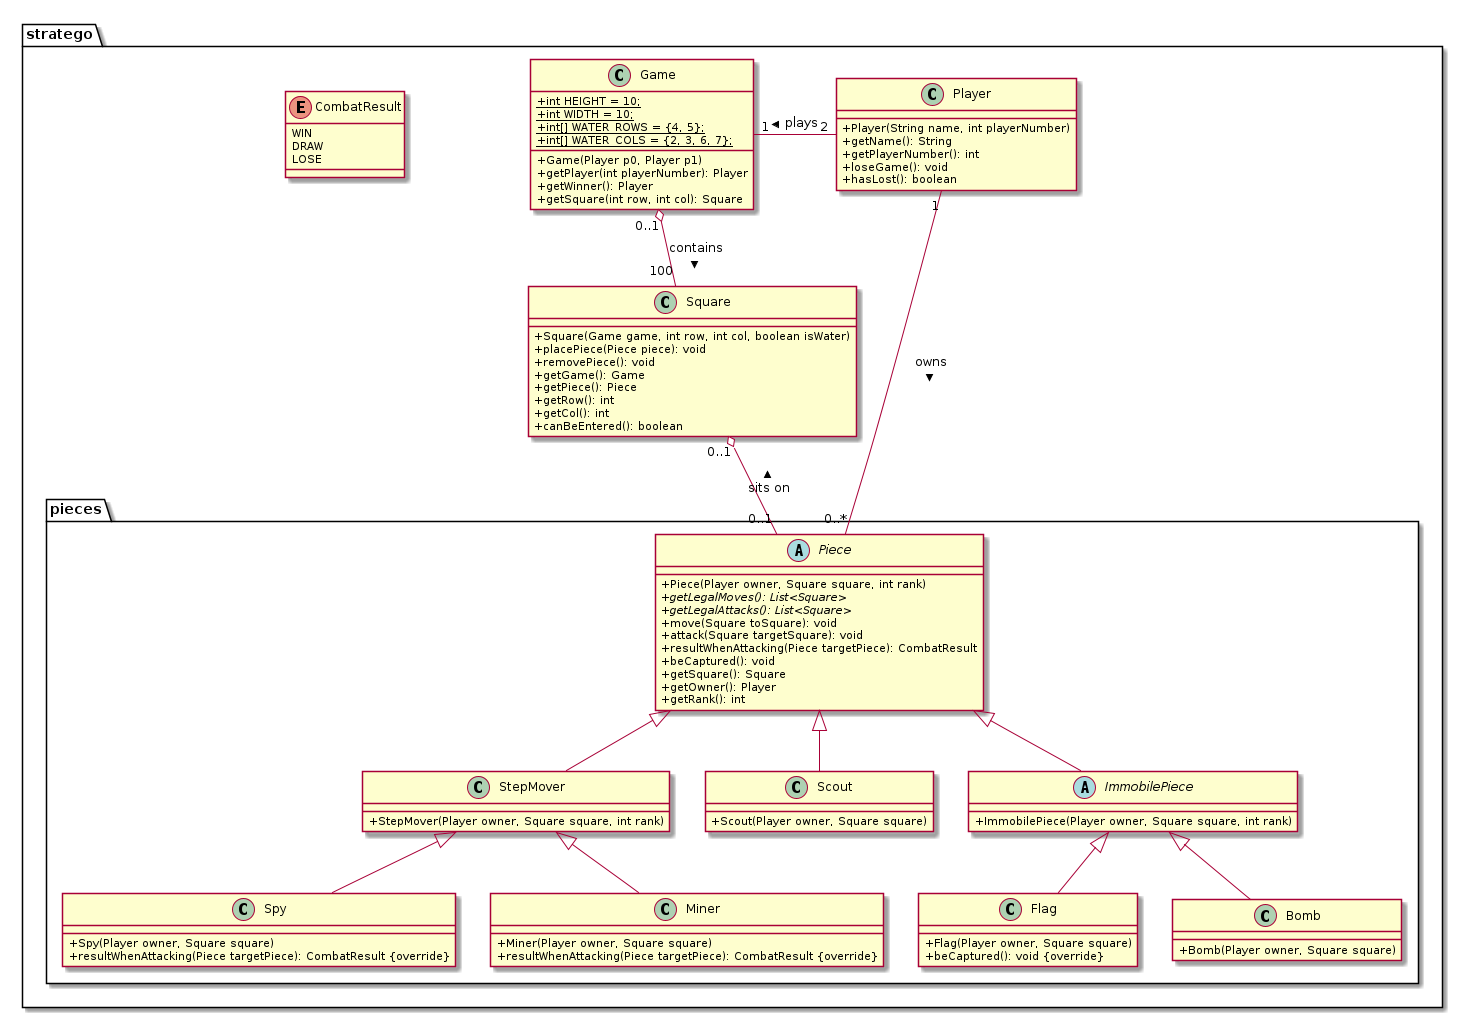

The diagram above was rendered by PlantUML. Its source (embedded in the PNG):
@startuml
skinparam classAttributeIconSize 0
package "stratego" {
    class Game {
        +Game(Player p0, Player p1)
        +getPlayer(int playerNumber): Player
        +getWinner(): Player
        +getSquare(int row, int col): Square
        +{static} int HEIGHT = 10;
        +{static} int WIDTH = 10;
        +{static} int[] WATER_ROWS = {4, 5};
        +{static} int[] WATER_COLS = {2, 3, 6, 7};
    }
    class Player {
        +Player(String name, int playerNumber)
        +getName(): String
        +getPlayerNumber(): int
        +loseGame(): void
        +hasLost(): boolean
    }
    class Square {
        +Square(Game game, int row, int col, boolean isWater)
        +placePiece(Piece piece): void
        +removePiece(): void
        +getGame(): Game
        +getPiece(): Piece
        +getRow(): int
        +getCol(): int
        +canBeEntered(): boolean
    }
    enum CombatResult {
        WIN
        DRAW
        LOSE
    }
    package "pieces" {
        abstract class Piece {
            +Piece(Player owner, Square square, int rank)
            +{abstract}getLegalMoves(): List<Square>
            +{abstract}getLegalAttacks(): List<Square>
            +move(Square toSquare): void
            +attack(Square targetSquare): void
            +resultWhenAttacking(Piece targetPiece): CombatResult
            +beCaptured(): void
            +getSquare(): Square
            +getOwner(): Player
            +getRank(): int
        }
        class StepMover extends Piece {
            +StepMover(Player owner, Square square, int rank)
        }
        class Spy extends StepMover {
            +Spy(Player owner, Square square)
            +resultWhenAttacking(Piece targetPiece): CombatResult {override}
        }
        class Miner extends StepMover {
            +Miner(Player owner, Square square)
            +resultWhenAttacking(Piece targetPiece): CombatResult {override}
        }
        class Scout extends Piece {
            +Scout(Player owner, Square square)
        }
        abstract class ImmobilePiece extends Piece {
            +ImmobilePiece(Player owner, Square square, int rank)
        }
        class Flag extends ImmobilePiece {
            +Flag(Player owner, Square square)
            +beCaptured(): void {override}
        }
        class Bomb extends ImmobilePiece {
            +Bomb(Player owner, Square square)
        }
    }
}

Game "0..1" o-- "100" Square : contains >
Square "0..1" o-- "0..1" Piece : sits on <
Player "1" --- "0..*" Piece : owns >
Game "1" -right-- "2" Player : plays <

@enduml